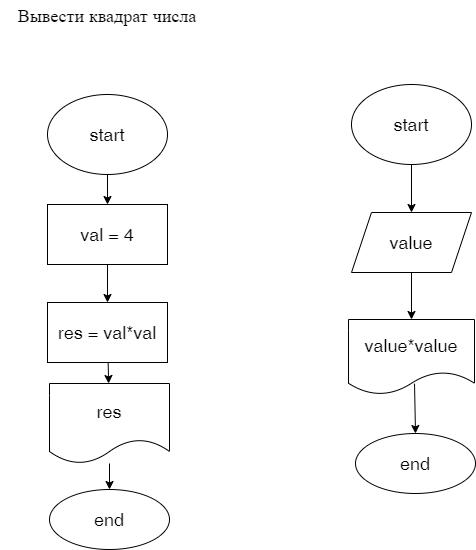

The diagram above was exported from draw.io. Its source (the exported page's mxGraphModel, read from the mxfile embedded in the PNG):
<mxGraphModel dx="915" dy="731" grid="0" gridSize="10" guides="1" tooltips="1" connect="1" arrows="1" fold="1" page="0" pageScale="1" pageWidth="850" pageHeight="1100" math="0" shadow="0">
  <root>
    <mxCell id="0" />
    <mxCell id="1" parent="0" />
    <mxCell id="4" value="" style="edgeStyle=none;html=1;fontSize=18;" parent="1" source="2" target="3" edge="1">
      <mxGeometry relative="1" as="geometry" />
    </mxCell>
    <mxCell id="2" value="start" style="ellipse;whiteSpace=wrap;html=1;fontSize=18;" parent="1" vertex="1">
      <mxGeometry x="295" y="70" width="120" height="80" as="geometry" />
    </mxCell>
    <mxCell id="11" value="" style="edgeStyle=none;html=1;fontSize=18;" parent="1" source="3" target="10" edge="1">
      <mxGeometry relative="1" as="geometry" />
    </mxCell>
    <mxCell id="3" value="value" style="shape=parallelogram;perimeter=parallelogramPerimeter;whiteSpace=wrap;html=1;fixedSize=1;fontSize=18;" parent="1" vertex="1">
      <mxGeometry x="295" y="198" width="120" height="60" as="geometry" />
    </mxCell>
    <mxCell id="9" value="Вывести квадрат числа" style="text;html=1;strokeColor=none;fillColor=none;align=center;verticalAlign=middle;whiteSpace=wrap;rounded=0;fontSize=18;" parent="1" vertex="1">
      <mxGeometry x="-56" y="-14" width="214" height="30" as="geometry" />
    </mxCell>
    <mxCell id="13" value="" style="edgeStyle=none;html=1;fontSize=18;exitX=0.524;exitY=0.855;exitDx=0;exitDy=0;exitPerimeter=0;" parent="1" source="10" target="12" edge="1">
      <mxGeometry relative="1" as="geometry" />
    </mxCell>
    <mxCell id="10" value="value*value" style="shape=document;whiteSpace=wrap;html=1;boundedLbl=1;fontSize=18;" parent="1" vertex="1">
      <mxGeometry x="292" y="305" width="126" height="75" as="geometry" />
    </mxCell>
    <mxCell id="12" value="end" style="ellipse;whiteSpace=wrap;html=1;fontSize=18;" parent="1" vertex="1">
      <mxGeometry x="299" y="419" width="120" height="60" as="geometry" />
    </mxCell>
    <mxCell id="17" value="" style="edgeStyle=none;html=1;fontSize=18;" parent="1" source="15" target="16" edge="1">
      <mxGeometry relative="1" as="geometry" />
    </mxCell>
    <mxCell id="15" value="start" style="ellipse;whiteSpace=wrap;html=1;fontSize=18;" parent="1" vertex="1">
      <mxGeometry x="-9" y="80" width="120" height="80" as="geometry" />
    </mxCell>
    <mxCell id="19" value="" style="edgeStyle=none;html=1;fontSize=18;" parent="1" source="16" target="18" edge="1">
      <mxGeometry relative="1" as="geometry" />
    </mxCell>
    <mxCell id="16" value="val = 4" style="whiteSpace=wrap;html=1;fontSize=18;" parent="1" vertex="1">
      <mxGeometry x="-9" y="190" width="120" height="60" as="geometry" />
    </mxCell>
    <mxCell id="22" value="" style="edgeStyle=none;html=1;fontSize=18;" parent="1" source="18" target="20" edge="1">
      <mxGeometry relative="1" as="geometry" />
    </mxCell>
    <mxCell id="18" value="res = val*val" style="whiteSpace=wrap;html=1;fontSize=18;" parent="1" vertex="1">
      <mxGeometry x="-9" y="288" width="120" height="60" as="geometry" />
    </mxCell>
    <mxCell id="24" value="" style="edgeStyle=none;html=1;fontSize=18;" parent="1" source="20" target="23" edge="1">
      <mxGeometry relative="1" as="geometry" />
    </mxCell>
    <mxCell id="20" value="res" style="shape=document;whiteSpace=wrap;html=1;boundedLbl=1;fontSize=18;" parent="1" vertex="1">
      <mxGeometry x="-7" y="369" width="120" height="80" as="geometry" />
    </mxCell>
    <mxCell id="23" value="end" style="ellipse;whiteSpace=wrap;html=1;fontSize=18;" parent="1" vertex="1">
      <mxGeometry x="-7" y="475" width="120" height="60" as="geometry" />
    </mxCell>
  </root>
</mxGraphModel>